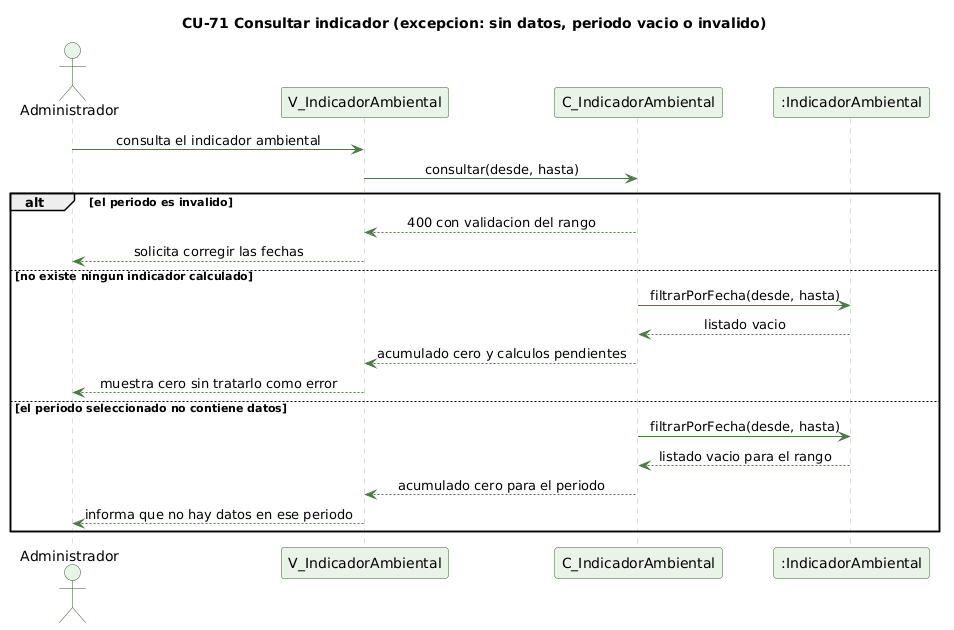

The diagram above was rendered by PlantUML. Its source (embedded in the PNG):
@startuml cu71-indicador-ambiental-excepcion
' CU-71 Consultando el indicador ambiental acumulado - excepciones
skinparam backgroundColor #FFFFFF
skinparam shadowing false
skinparam defaultFontName Helvetica
skinparam sequenceMessageAlign center
skinparam ParticipantBackgroundColor #EAF3E7
skinparam ParticipantBorderColor #2E5E2A
skinparam ActorBackgroundColor #EAF3E7
skinparam ActorBorderColor #2E5E2A
skinparam sequenceLifeLineBorderColor #9CC49A
skinparam ArrowColor #4B7A46

title CU-71 Consultar indicador (excepcion: sin datos, periodo vacio o invalido)

actor Administrador
participant "V_IndicadorAmbiental" as V
participant "C_IndicadorAmbiental" as C
participant ":IndicadorAmbiental" as IA

Administrador -> V : consulta el indicador ambiental
V -> C : consultar(desde, hasta)
alt el periodo es invalido
  C --> V : 400 con validacion del rango
  V --> Administrador : solicita corregir las fechas
else no existe ningun indicador calculado
  C -> IA : filtrarPorFecha(desde, hasta)
  IA --> C : listado vacio
  C --> V : acumulado cero y calculos pendientes
  V --> Administrador : muestra cero sin tratarlo como error
else el periodo seleccionado no contiene datos
  C -> IA : filtrarPorFecha(desde, hasta)
  IA --> C : listado vacio para el rango
  C --> V : acumulado cero para el periodo
  V --> Administrador : informa que no hay datos en ese periodo
end

@enduml